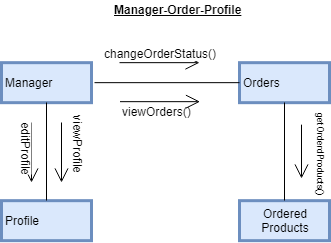

The diagram above was exported from draw.io. Its source (the exported page's mxGraphModel, read from the mxfile embedded in the PNG):
<mxGraphModel dx="1690" dy="435" grid="1" gridSize="10" guides="1" tooltips="1" connect="1" arrows="1" fold="1" page="1" pageScale="1" pageWidth="850" pageHeight="1100" math="0" shadow="0">
  <root>
    <mxCell id="MItKZij959ISpMRaXE4B-0" />
    <mxCell id="MItKZij959ISpMRaXE4B-1" parent="MItKZij959ISpMRaXE4B-0" />
    <mxCell id="tDtIdbRGxsUcL0XloIdL-0" value="&lt;u&gt;Manager-Order-Profile&lt;/u&gt;" style="text;html=1;resizable=0;points=[];autosize=1;align=left;verticalAlign=top;spacingTop=-4;fontColor=#000000;fontStyle=1" vertex="1" parent="MItKZij959ISpMRaXE4B-1">
      <mxGeometry x="-649.5" y="78" width="140" height="20" as="geometry" />
    </mxCell>
    <mxCell id="tDtIdbRGxsUcL0XloIdL-1" value="&lt;div style=&quot;text-align: center&quot;&gt;Manager&lt;/div&gt;" style="rounded=0;whiteSpace=wrap;html=1;strokeColor=#6c8ebf;strokeWidth=3;align=left;fillColor=#dae8fc;" vertex="1" parent="MItKZij959ISpMRaXE4B-1">
      <mxGeometry x="-760" y="140.16665649414062" width="90" height="40" as="geometry" />
    </mxCell>
    <mxCell id="tDtIdbRGxsUcL0XloIdL-2" value="&lt;div style=&quot;text-align: center&quot;&gt;&lt;span&gt;Orders&lt;/span&gt;&lt;/div&gt;" style="rounded=0;whiteSpace=wrap;html=1;strokeColor=#6c8ebf;strokeWidth=3;align=left;fillColor=#dae8fc;" vertex="1" parent="MItKZij959ISpMRaXE4B-1">
      <mxGeometry x="-522" y="140.16665649414062" width="90" height="40" as="geometry" />
    </mxCell>
    <mxCell id="tDtIdbRGxsUcL0XloIdL-3" value="" style="endArrow=open;endFill=1;endSize=12;html=1;strokeWidth=1;fontColor=#000000;" edge="1" parent="MItKZij959ISpMRaXE4B-1">
      <mxGeometry width="160" relative="1" as="geometry">
        <mxPoint x="-642" y="140.16665649414062" as="sourcePoint" />
        <mxPoint x="-562" y="140.16665649414062" as="targetPoint" />
      </mxGeometry>
    </mxCell>
    <mxCell id="tDtIdbRGxsUcL0XloIdL-4" value="changeOrderStatus()" style="text;html=1;resizable=0;points=[];align=center;verticalAlign=middle;labelBackgroundColor=#ffffff;fontColor=#000000;" vertex="1" connectable="0" parent="tDtIdbRGxsUcL0XloIdL-3">
      <mxGeometry x="-0.6" y="2" relative="1" as="geometry">
        <mxPoint x="24.5" y="-8" as="offset" />
      </mxGeometry>
    </mxCell>
    <mxCell id="tDtIdbRGxsUcL0XloIdL-5" value="" style="line;strokeWidth=1;html=1;fontColor=#000000;align=left;" vertex="1" parent="MItKZij959ISpMRaXE4B-1">
      <mxGeometry x="-667" y="155.16665649414062" width="145" height="10" as="geometry" />
    </mxCell>
    <mxCell id="tDtIdbRGxsUcL0XloIdL-6" value="" style="endArrow=open;endFill=1;endSize=12;html=1;strokeWidth=1;fontColor=#000000;" edge="1" parent="MItKZij959ISpMRaXE4B-1">
      <mxGeometry width="160" relative="1" as="geometry">
        <mxPoint x="-641.5" y="179.16665649414062" as="sourcePoint" />
        <mxPoint x="-561.5" y="179.16665649414062" as="targetPoint" />
      </mxGeometry>
    </mxCell>
    <mxCell id="tDtIdbRGxsUcL0XloIdL-7" value="viewOrders()" style="text;html=1;resizable=0;points=[];autosize=1;align=left;verticalAlign=top;spacingTop=-4;fontColor=#000000;" vertex="1" parent="MItKZij959ISpMRaXE4B-1">
      <mxGeometry x="-641.5" y="180" width="80" height="20" as="geometry" />
    </mxCell>
    <mxCell id="tDtIdbRGxsUcL0XloIdL-9" value="&lt;div style=&quot;text-align: center&quot;&gt;&lt;span&gt;Ordered Products&lt;/span&gt;&lt;/div&gt;" style="rounded=0;whiteSpace=wrap;html=1;strokeColor=#6c8ebf;strokeWidth=3;align=left;fillColor=#dae8fc;" vertex="1" parent="MItKZij959ISpMRaXE4B-1">
      <mxGeometry x="-522" y="278.1666564941406" width="90" height="40" as="geometry" />
    </mxCell>
    <mxCell id="tDtIdbRGxsUcL0XloIdL-10" value="" style="endArrow=open;endFill=1;endSize=12;html=1;strokeWidth=1;fontColor=#000000;" edge="1" parent="MItKZij959ISpMRaXE4B-1">
      <mxGeometry width="160" relative="1" as="geometry">
        <mxPoint x="-460" y="202.16665649414062" as="sourcePoint" />
        <mxPoint x="-460" y="256" as="targetPoint" />
      </mxGeometry>
    </mxCell>
    <mxCell id="tDtIdbRGxsUcL0XloIdL-11" value="getOrderdProducts()" style="text;html=1;resizable=0;points=[];align=center;verticalAlign=middle;labelBackgroundColor=#ffffff;fontColor=#000000;rotation=90;fontSize=9;" vertex="1" connectable="0" parent="tDtIdbRGxsUcL0XloIdL-10">
      <mxGeometry x="-0.2339" y="8" relative="1" as="geometry">
        <mxPoint x="12" y="8" as="offset" />
      </mxGeometry>
    </mxCell>
    <mxCell id="tDtIdbRGxsUcL0XloIdL-12" value="&lt;div style=&quot;text-align: center&quot;&gt;Profile&lt;/div&gt;" style="rounded=0;whiteSpace=wrap;html=1;strokeColor=#6c8ebf;strokeWidth=3;align=left;fillColor=#dae8fc;" vertex="1" parent="MItKZij959ISpMRaXE4B-1">
      <mxGeometry x="-760" y="278.1666564941406" width="90" height="40" as="geometry" />
    </mxCell>
    <mxCell id="tDtIdbRGxsUcL0XloIdL-13" value="" style="endArrow=none;html=1;strokeWidth=1;fontColor=#000000;exitX=0.5;exitY=1;exitDx=0;exitDy=0;entryX=0.5;entryY=0;entryDx=0;entryDy=0;" edge="1" parent="MItKZij959ISpMRaXE4B-1" source="tDtIdbRGxsUcL0XloIdL-1" target="tDtIdbRGxsUcL0XloIdL-12">
      <mxGeometry width="50" height="50" relative="1" as="geometry">
        <mxPoint x="-746" y="183.5" as="sourcePoint" />
        <mxPoint x="-684" y="262.5" as="targetPoint" />
      </mxGeometry>
    </mxCell>
    <mxCell id="tDtIdbRGxsUcL0XloIdL-14" value="" style="endArrow=open;endFill=1;endSize=12;html=1;strokeWidth=1;fontColor=#000000;" edge="1" parent="MItKZij959ISpMRaXE4B-1">
      <mxGeometry width="160" relative="1" as="geometry">
        <mxPoint x="-700" y="200" as="sourcePoint" />
        <mxPoint x="-700" y="260" as="targetPoint" />
      </mxGeometry>
    </mxCell>
    <mxCell id="tDtIdbRGxsUcL0XloIdL-15" value="viewProfile&lt;br&gt;" style="text;html=1;resizable=0;points=[];align=center;verticalAlign=middle;labelBackgroundColor=#ffffff;fontColor=#000000;rotation=90;direction=south;" vertex="1" connectable="0" parent="tDtIdbRGxsUcL0XloIdL-14">
      <mxGeometry x="-0.2339" y="8" relative="1" as="geometry">
        <mxPoint x="9" y="-1.5" as="offset" />
      </mxGeometry>
    </mxCell>
    <mxCell id="tDtIdbRGxsUcL0XloIdL-16" value="" style="endArrow=open;endFill=1;endSize=12;html=1;strokeWidth=1;fontColor=#000000;" edge="1" parent="MItKZij959ISpMRaXE4B-1">
      <mxGeometry width="160" relative="1" as="geometry">
        <mxPoint x="-730" y="200" as="sourcePoint" />
        <mxPoint x="-730" y="260" as="targetPoint" />
      </mxGeometry>
    </mxCell>
    <mxCell id="tDtIdbRGxsUcL0XloIdL-17" value="editProfile" style="text;html=1;resizable=0;points=[];align=center;verticalAlign=middle;labelBackgroundColor=#ffffff;rotation=90;" vertex="1" connectable="0" parent="tDtIdbRGxsUcL0XloIdL-16">
      <mxGeometry x="-0.2934" y="-6" relative="1" as="geometry">
        <mxPoint x="0.5" y="4" as="offset" />
      </mxGeometry>
    </mxCell>
    <mxCell id="tDtIdbRGxsUcL0XloIdL-20" value="" style="endArrow=none;html=1;strokeWidth=1;fontColor=#000000;exitX=0.5;exitY=1;exitDx=0;exitDy=0;entryX=0.5;entryY=0;entryDx=0;entryDy=0;" edge="1" parent="MItKZij959ISpMRaXE4B-1" source="tDtIdbRGxsUcL0XloIdL-2" target="tDtIdbRGxsUcL0XloIdL-9">
      <mxGeometry width="50" height="50" relative="1" as="geometry">
        <mxPoint x="-508" y="180" as="sourcePoint" />
        <mxPoint x="-445.5" y="259" as="targetPoint" />
      </mxGeometry>
    </mxCell>
  </root>
</mxGraphModel>